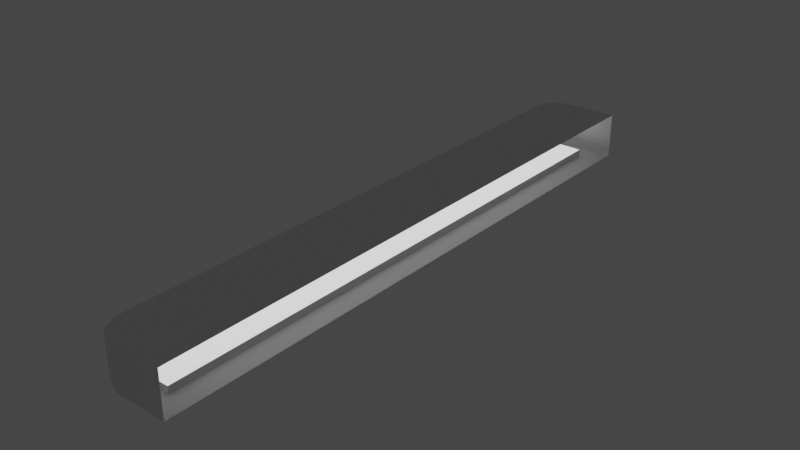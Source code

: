 # Source: LEDWallSmall.blend  (saved by Blender 2.90.8; exported with 4.5.12 LTS)
import bpy
from mathutils import Matrix  # noqa: F401  (used for matrix-valued properties, if any)

bpy.ops.wm.read_factory_settings(use_empty=True)
scene = bpy.context.scene
scene.name = 'Scene'

# ---- materials (node trees are filled in below, after node groups)
mat_glowybit = bpy.data.materials.new('GlowyBit')
mat_glowybit.use_transparent_shadow = False
mat_material_001 = bpy.data.materials.new('Material.001')
mat_material_001.alpha_threshold = 0.0
mat_material_001.use_transparent_shadow = False
mat_material_001.line_color = (0.0, 0.0, 0.0, 1.0)

# ---- node groups
ng_auto_smooth = bpy.data.node_groups.new('Auto Smooth', 'GeometryNodeTree')
_s = ng_auto_smooth.interface.new_socket(name='Geometry', in_out='OUTPUT', socket_type='NodeSocketGeometry')
_s = ng_auto_smooth.interface.new_socket(name='Geometry', in_out='INPUT', socket_type='NodeSocketGeometry')
_s = ng_auto_smooth.interface.new_socket(name='Angle', in_out='INPUT', socket_type='NodeSocketFloat')
_s.subtype = 'ANGLE'
_s.min_value = 0.0
_s.max_value = 3.142
ng_auto_smooth.is_modifier = True
_N = ng_auto_smooth.nodes; _L = ng_auto_smooth.links
n0 = _N.new('NodeGroupOutput'); n0.name = 'Group Output'; n0.location = (480, -100)
n1 = _N.new('NodeGroupInput'); n1.name = 'Group Input'; n1.location = (-420, -300)
n2 = _N.new('NodeGroupInput'); n2.name = 'Group Input.001'; n2.location = (-60, -100)
n3 = _N.new('GeometryNodeSetShadeSmooth'); n3.name = 'Set Shade Smooth'; n3.location = (120, -100)
n3.domain = 'EDGE'
n4 = _N.new('GeometryNodeSetShadeSmooth'); n4.name = 'Set Shade Smooth.001'; n4.location = (300, -100)
n5 = _N.new('GeometryNodeInputMeshEdgeAngle'); n5.name = 'Edge Angle'; n5.location = (-420, -220)
n6 = _N.new('GeometryNodeInputEdgeSmooth'); n6.name = 'Is Edge Smooth'; n6.location = (-60, -160)
n7 = _N.new('GeometryNodeInputShadeSmooth'); n7.name = 'Is Face Smooth'; n7.location = (-240, -340)
n8 = _N.new('FunctionNodeBooleanMath'); n8.name = 'Boolean Math'; n8.location = (-60, -220)
n9 = _N.new('FunctionNodeCompare'); n9.name = 'Compare'; n9.location = (-240, -180)
n9.operation = 'LESS_EQUAL'
_L.new(n5.outputs[0], n9.inputs[0])
_L.new(n4.outputs[0], n0.inputs[0])
_L.new(n1.outputs[1], n9.inputs[1])
_L.new(n9.outputs[0], n8.inputs[0])
_L.new(n7.outputs[0], n8.inputs[1])
_L.new(n2.outputs[0], n3.inputs[0])
_L.new(n6.outputs[0], n3.inputs[1])
_L.new(n3.outputs[0], n4.inputs[0])
_L.new(n8.outputs[0], n3.inputs[2])
n0.is_active_output = True

# ---- material node trees
mat_glowybit.use_nodes = True; mat_glowybit.node_tree.nodes.clear()
_N = mat_glowybit.node_tree.nodes; _L = mat_glowybit.node_tree.links
n0 = _N.new('ShaderNodeBsdfPrincipled'); n0.name = 'Principled BSDF'; n0.location = (10, 300)
n0.distribution = 'GGX'
n0.subsurface_method = 'BURLEY'
n0.inputs[3].default_value = 1.45
n0.inputs[28].default_value = 1.0
n1 = _N.new('ShaderNodeOutputMaterial'); n1.name = 'Material Output'; n1.location = (300, 300)
_L.new(n0.outputs[0], n1.inputs[0])
n1.is_active_output = True
mat_material_001.use_nodes = True; mat_material_001.node_tree.nodes.clear()
_N = mat_material_001.node_tree.nodes; _L = mat_material_001.node_tree.links
n0 = _N.new('ShaderNodeOutputMaterial'); n0.name = 'Material Output'; n0.location = (300, 300)
n1 = _N.new('ShaderNodeBsdfPrincipled'); n1.name = 'Principled BSDF'; n1.location = (10, 300)
n1.distribution = 'GGX'
n1.subsurface_method = 'BURLEY'
n1.inputs[2].default_value = 0.4
n1.inputs[3].default_value = 1.45
n1.inputs[27].default_value = (0.0, 0.0, 0.0, 1.0)
n1.inputs[28].default_value = 1.0
_L.new(n1.outputs[0], n0.inputs[0])
n0.is_active_output = True

# ---- world
world_world = bpy.data.worlds.new('World'); scene.world = world_world
world_world.use_nodes = True; world_world.node_tree.nodes.clear()
_N = world_world.node_tree.nodes; _L = world_world.node_tree.links
n0 = _N.new('ShaderNodeOutputWorld'); n0.name = 'World Output'; n0.location = (300, 300)
n1 = _N.new('ShaderNodeBackground'); n1.name = 'Background'; n1.location = (10, 300)
n1.inputs[0].default_value = (0.05088, 0.05088, 0.05088, 1.0)
_L.new(n1.outputs[0], n0.inputs[0])
n0.is_active_output = True
world_world.color = (0.05088, 0.05088, 0.05088)
world_world.use_sun_shadow = False
world_world.sun_shadow_jitter_overblur = 0.0

# ---- meshes
me_cube_040 = bpy.data.meshes.new('Cube.040')
me_cube_040.from_pydata([(0.0, -1.0, -0.075), (0.0, -1.0, 0.075), (0.0, 1.0, -0.075), (0.0, 1.0, 0.075), (-0.1596, -0.925, -0.075), (-0.1766, -0.908, -0.075), (-0.1716, -0.92, -0.075), (-0.2516, -0.9229, 0.075), (-0.1745, -1.0, 0.075), (-0.229, -0.9774, 0.075), (-0.1766, 0.908, -0.075), (-0.1596, 0.925, -0.075), (-0.1716, 0.92, -0.075), (-0.1745, 1.0, 0.075), (-0.2516, 0.9229, 0.075), (-0.229, 0.9774, 0.075), (-0.075, -0.925, -0.075), (-0.229, -0.9774, -0.075), (-0.075, 0.925, -0.075), (-0.1745, -1.0, -0.075), (-0.2516, -0.9229, -0.075), (-0.1745, 1.0, -0.075), (-0.229, 0.9774, -0.075), (-0.2516, 0.9229, -0.075), (-0.075, -0.925, -0.05), (-0.075, 0.925, -0.05), (-0.1716, -0.92, -0.05), (-0.1596, -0.925, -0.05), (-0.1766, -0.908, -0.05), (-0.1596, 0.925, -0.05), (-0.1716, 0.92, -0.05), (-0.1766, 0.908, -0.05)], [], [(0, 1, 8, 19), (3, 13, 15, 14, 7, 9, 8, 1), (20, 7, 14, 23), (21, 13, 3, 2), (19, 8, 9, 17), (17, 9, 7, 20), (13, 21, 22, 15), (15, 22, 23, 14), (16, 4, 27, 24), (16, 18, 2, 0), (6, 4, 19, 17), (5, 6, 17, 20), (11, 12, 22, 21), (12, 10, 23, 22), (10, 5, 20, 23), (18, 11, 21, 2), (4, 16, 0, 19), (31, 30, 29, 25, 24, 27, 26, 28), (5, 10, 31, 28), (12, 11, 29, 30), (4, 6, 26, 27), (18, 16, 24, 25), (11, 18, 25, 29), (10, 12, 30, 31), (6, 5, 28, 26)])
me_cube_040.polygons.foreach_set('use_smooth', [True] * 25)
me_cube_040.polygons.foreach_set('material_index', [1, 1, 1, 1, 1, 1, 1, 1, 1, 1, 1, 1, 1, 1, 1, 1, 1, 0, 1, 1, 1, 1, 1, 1, 1])
_k = set([(0, 19), (1, 8), (2, 21), (3, 13), (4, 6), (4, 16), (5, 6), (5, 10), (7, 9), (7, 14), (8, 9), (9, 17), (10, 12), (11, 12), (11, 18), (13, 15), (14, 15), (15, 22), (17, 19), (17, 20), (20, 23), (21, 22), (22, 23), (24, 27), (25, 29), (26, 27), (26, 28), (28, 31), (29, 30), (30, 31)])
me_cube_040.attributes.new('sharp_edge', 'BOOLEAN', 'EDGE').data.foreach_set('value', [ (min(e.vertices), max(e.vertices)) in _k for e in me_cube_040.edges])
_uv = me_cube_040.uv_layers.new(name='UVMap')
_uv.uv.foreach_set('vector', [0.375, 0.75, 0.625, 0.75, 0.625, 0.9234, 0.375, 0.9234, 0.625, 0.5, 0.7984, 0.5, 0.7009, 0.3343, 0.875, 0.5096, 0.875, 0.7404, 0.8526, 0.7472, 0.7984, 0.75, 0.625, 0.75, 0.375, 0.009633, 0.625, 0.009633, 0.625, 0.2404, 0.375, 0.2404, 0.375, 0.3266, 0.625, 0.3266, 0.625, 0.5, 0.375, 0.5, 0.375, 0.9234, 0.625, 0.9234, 0.625, 1.0, 0.375, 1.0, 0.375, 0.0, 0.625, 0.0, 0.625, 0.009633, 0.375, 0.009633, 0.625, 0.3266, 0.375, 0.3266, 0.2991, 0.3343, 0.7009, 0.3343, 0.7009, 0.3343, 0.2991, 0.3343, 0.375, 0.2404, 0.625, 0.2404, 0.3005, 0.7406, 0.2164, 0.7406, 0.2164, 0.7406, 0.3005, 0.7406, 0.3005, 0.7406, 0.3063, 0.5029, 0.375, 0.5, 0.375, 0.75, 0.2045, 0.74, 0.2164, 0.7406, 0.2016, 0.75, 0.1474, 0.7472, 0.1996, 0.7385, 0.2045, 0.74, 0.1474, 0.7472, 0.125, 0.7404, 0.2411, 0.4819, 0.2324, 0.479, 0.2991, 0.3343, 0.2016, 0.5, 0.2324, 0.479, 0.2245, 0.4837, 0.125, 0.5096, 0.2991, 0.3343, 0.2245, 0.4837, 0.1996, 0.7385, 0.125, 0.7404, 0.125, 0.5096, 0.3063, 0.5029, 0.2411, 0.4819, 0.2016, 0.5, 0.375, 0.5, 0.2164, 0.7406, 0.3005, 0.7406, 0.375, 0.75, 0.2016, 0.75, 0.2245, 0.4837, 0.2324, 0.479, 0.2411, 0.4819, 0.3063, 0.5029, 0.3005, 0.7406, 0.2164, 0.7406, 0.2045, 0.74, 0.1996, 0.7385, 0.1996, 0.7385, 0.2245, 0.4837, 0.2245, 0.4837, 0.1996, 0.7385, 0.2324, 0.479, 0.2411, 0.4819, 0.2411, 0.4819, 0.2324, 0.479, 0.2164, 0.7406, 0.2045, 0.74, 0.2045, 0.74, 0.2164, 0.7406, 0.3063, 0.5029, 0.3005, 0.7406, 0.3005, 0.7406, 0.3063, 0.5029, 0.2411, 0.4819, 0.3063, 0.5029, 0.3063, 0.5029, 0.2411, 0.4819, 0.2245, 0.4837, 0.2324, 0.479, 0.2324, 0.479, 0.2245, 0.4837, 0.2045, 0.74, 0.1996, 0.7385, 0.1996, 0.7385, 0.2045, 0.74])
_uv = me_cube_040.uv_layers.new(name='Lightmap')
_uv.uv.foreach_set('vector', [0.971, 0.001504, 0.971, 0.1581, 0.884, 0.1581, 0.884, 0.001504, 0.001503, 0.001496, 0.1838, 0.001495, 0.2407, 0.01275, 0.2642, 0.03991, 0.2642, 0.9601, 0.2407, 0.9873, 0.1838, 0.9985, 0.001503, 0.9985, 0.6896, 0.9488, 0.5329, 0.9488, 0.5329, 0.02866, 0.6896, 0.02866, 0.9439, 0.1615, 0.9439, 0.3181, 0.8569, 0.3181, 0.8569, 0.1615, 0.884, 0.001504, 0.884, 0.1581, 0.8569, 0.1581, 0.8569, 0.001504, 0.6896, 0.976, 0.5329, 0.976, 0.5329, 0.9488, 0.6896, 0.9488, 0.9439, 0.3181, 0.9439, 0.1615, 0.971, 0.1615, 0.971, 0.3181, 0.5329, 0.001498, 0.6896, 0.001498, 0.6896, 0.02866, 0.5329, 0.02866, 0.4048, 0.06961, 0.3627, 0.06961, 0.3627, 0.0435, 0.4048, 0.0435, 0.4516, 0.9611, 0.4516, 0.03888, 0.5299, 0.001496, 0.5299, 0.9985, 0.3507, 0.9586, 0.3633, 0.9611, 0.3477, 0.9985, 0.2908, 0.9873, 0.3455, 0.9527, 0.3507, 0.9586, 0.2908, 0.9873, 0.2672, 0.9601, 0.3633, 0.03888, 0.3507, 0.04136, 0.2908, 0.01275, 0.3477, 0.001496, 0.3507, 0.04136, 0.3455, 0.04735, 0.2672, 0.03991, 0.2908, 0.01275, 0.3455, 0.04735, 0.3455, 0.9527, 0.2672, 0.9601, 0.2672, 0.03991, 0.4516, 0.03888, 0.3633, 0.03888, 0.3477, 0.001496, 0.5299, 0.001496, 0.3633, 0.9611, 0.4516, 0.9611, 0.5299, 0.9985, 0.3477, 0.9985, 0.6926, 0.009966, 0.6978, 0.003981, 0.7103, 0.001501, 0.7987, 0.001501, 0.7987, 0.9237, 0.7103, 0.9237, 0.6978, 0.9213, 0.6926, 0.9153, 0.8278, 0.9128, 0.8278, 0.007482, 0.8539, 0.007482, 0.8539, 0.9128, 0.4339, 0.0435, 0.4339, 0.04948, 0.4078, 0.04948, 0.4078, 0.0435, 0.3627, 0.06961, 0.3567, 0.06961, 0.3567, 0.0435, 0.3627, 0.0435, 0.8248, 0.001501, 0.8248, 0.9237, 0.7987, 0.9237, 0.7987, 0.001501, 0.4339, 0.04948, 0.4339, 0.09166, 0.4078, 0.09166, 0.4078, 0.04948, 0.8278, 0.007482, 0.8278, 0.001496, 0.8539, 0.001496, 0.8539, 0.007482, 0.8278, 0.9188, 0.8278, 0.9128, 0.8539, 0.9128, 0.8539, 0.9188])
_uv.active_render = True
me_cube_040.materials.append(mat_glowybit)
me_cube_040.materials.append(mat_material_001)
me_cube_040.use_remesh_fix_poles = True
me_cube_040.use_remesh_preserve_attributes = False
me_cube_040.use_mirror_vertex_groups = False
me_cube_040.update()

# ---- objects
ob_ledwallsmall = bpy.data.objects.new('LEDWallSmall', me_cube_040)

# ---- transforms, parenting, visibility, modifiers, constraints
ob_ledwallsmall.location = (-0.002121, 0.02748, -0.0009741)
ob_ledwallsmall.lineart.crease_threshold = 0.0
_m = ob_ledwallsmall.modifiers.new('Auto Smooth', 'NODES')
_m.node_group = ng_auto_smooth
_gi = [s.identifier for s in ng_auto_smooth.interface.items_tree if s.item_type == 'SOCKET' and s.in_out == 'INPUT']
_m[_gi[1]] = 1.047  # Angle

# ---- collection membership
scene.collection.objects.link(ob_ledwallsmall)

# ---- scene / render settings (as saved in the file)
scene.frame_start = 1; scene.frame_end = 250; scene.frame_set(1)
scene.render.engine = 'BLENDER_EEVEE_NEXT'
scene.cycles.use_denoising = False
scene.cycles.samples = 128
scene.cycles.sampling_pattern = 'TABULATED_SOBOL'
scene.cycles.use_adaptive_sampling = False
scene.cycles.use_light_tree = False
scene.view_settings.view_transform = 'Filmic'
bpy.context.view_layer.update()

# ---- added for rendering (the .blend has no active camera): camera
cam_auto = bpy.data.cameras.new('AutoCamera')
cam_auto.lens = 50.0
cam_auto.sensor_width = 36.0
cam_auto.clip_end = 1000.0
ob_auto_camera = bpy.data.objects.new('AutoCamera', cam_auto)
scene.collection.objects.link(ob_auto_camera)
ob_auto_camera.location = (1.74227, -2.21675, 1.49518)
ob_auto_camera.rotation_euler = (1.09748, -7.21219e-08, 0.694738)
scene.camera = ob_auto_camera
bpy.context.view_layer.update()
